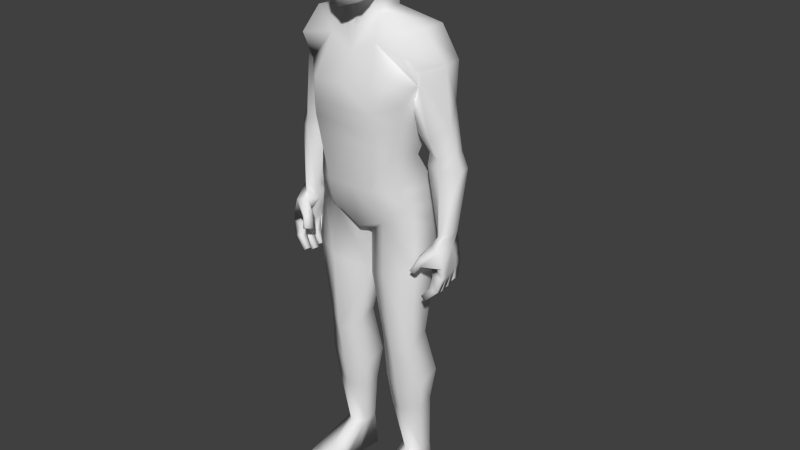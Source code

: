 # Source: BaseMale.blend  (saved by Blender 2.56.1; exported with 4.5.12 LTS)
import bpy
from mathutils import Matrix  # noqa: F401  (used for matrix-valued properties, if any)

bpy.ops.wm.read_factory_settings(use_empty=True)
scene = bpy.context.scene
scene.name = 'Scene'

# ---- collections
col_collection_1 = bpy.data.collections.new('Collection 1'); scene.collection.children.link(col_collection_1)

# ---- materials (node trees are filled in below, after node groups)
mat_material = bpy.data.materials.new('Material')
mat_material.alpha_threshold = 0.0
mat_material.use_transparent_shadow = False
mat_material.roughness = 0.5
mat_material.specular_intensity = 0.0
mat_material.line_color = (0.0, 0.0, 0.0, 1.0)

# ---- material node trees

# ---- world
world_world = bpy.data.worlds.new('World'); scene.world = world_world
world_world.color = (0.05088, 0.05088, 0.05088)
world_world.use_sun_shadow = False
world_world.sun_shadow_jitter_overblur = 0.0
world_world.cycles.sampling_method = 'MANUAL'
world_world.cycles.sample_map_resolution = 256

# ---- meshes
me_memale = bpy.data.meshes.new('meMale')
me_memale.from_pydata([(-0.2457, -0.1354, 0.8754), (-0.264, -0.1469, 0.8398), (-0.26, -0.121, 0.8369), (-0.2936, -0.1409, 0.8698), (-0.2958, -0.1421, 0.8382), (-0.2918, -0.1163, 0.8353), (-0.288, -0.09003, 0.836), (-0.2561, -0.0948, 0.8376), (-0.2294, -0.03986, 0.9116), (-0.2708, -0.03255, 0.9139), (-0.2498, -0.1003, 0.7894), (-0.2735, -0.09815, 0.7803), (-0.2772, -0.124, 0.7837), (-0.2535, -0.1262, 0.7929), (-0.2235, -0.1281, 0.7585), (-0.2377, -0.1311, 0.7468), (-0.235, -0.1104, 0.7438), (-0.2216, -0.1136, 0.7564), (-0.2705, -0.06879, 0.7835), (-0.2492, -0.07072, 0.7918), (-0.2519, -0.09666, 0.7956), (-0.2756, -0.09452, 0.7864), (-0.2397, -0.1008, 0.7516), (-0.2254, -0.09785, 0.7633), (-0.2248, -0.08332, 0.7604), (-0.2367, -0.08014, 0.7487), (-0.2791, -0.1261, 0.7877), (-0.2828, -0.1519, 0.7912), (-0.2554, -0.1282, 0.7969), (-0.2591, -0.1541, 0.8004), (-0.2295, -0.156, 0.766), (-0.2276, -0.1415, 0.7639), (-0.2437, -0.1589, 0.7543), (-0.241, -0.1382, 0.7513), (-0.2784, -0.1434, 0.9188), (-0.2857, -0.08095, 0.9172), (-0.2409, -0.1315, 0.9243), (-0.2353, -0.08977, 0.9142), (-0.2148, -0.1417, 0.8914), (-0.2294, -0.1672, 0.8918), (-0.2337, -0.1647, 0.8674), (-0.2207, -0.142, 0.867), (-0.2152, -0.1595, 0.8377), (-0.221, -0.1781, 0.8464), (-0.2082, -0.1836, 0.8544), (-0.2, -0.1567, 0.8452), (-0.2446, -0.0507, 0.7616), (-0.2327, -0.05387, 0.7733), (-0.2334, -0.0684, 0.7762), (-0.2476, -0.07137, 0.7645), (-0.2795, -0.06552, 0.8013), (-0.2559, -0.06767, 0.8104), (-0.2531, -0.04173, 0.8066), (-0.2744, -0.0398, 0.7983), (-0.2791, -0.03435, 0.8538), (-0.2504, -0.03864, 0.8552), (-0.2534, -0.06794, 0.8454), (-0.2837, -0.06341, 0.8439), (-0.2367, -0.03911, 0.8773), (-0.2727, -0.03262, 0.8807), (-0.2591, -0.1179, 0.8761), (-0.2911, -0.1126, 0.8785), (-0.2511, -0.06606, 0.8752), (-0.2815, -0.06105, 0.8774), (-1.216e-07, -0.1513, 1.595), (3.063e-07, -0.2265, 1.387), (-1.41e-07, -0.2322, 1.602), (-3.063e-07, 0.004571, 1.688), (-0.1977, -0.05541, 1.191), (-0.2029, -0.08907, 1.193), (-0.2525, -0.1094, 1.179), (-0.2854, -0.07548, 1.203), (-0.28, -0.04182, 1.201), (-0.2333, -0.006031, 1.194), (-0.1997, -0.01623, 1.385), (-0.1954, -0.1331, 1.395), (-0.1832, -0.1833, 1.486), (-0.1923, -0.1054, 1.547), (-0.1865, -0.01912, 1.545), (-0.1611, 0.02522, 1.477), (-0.2628, -0.03876, 0.9551), (-0.2829, -0.0587, 0.9567), (-0.2828, -0.09796, 0.9585), (-0.262, -0.1174, 0.9587), (-0.2409, -0.0974, 0.9571), (-0.2412, -0.05797, 0.9554), (-0.06708, 0.04689, 1.477), (-0.06041, -0.0501, 1.581), (-0.05989, -0.1343, 1.578), (-0.07574, -0.1732, 1.504), (1.401e-07, -0.1849, 1.468), (1.488e-07, 0.0357, 1.47), (-0.1425, -0.06617, 1.162), (-0.1309, -0.1681, 1.198), (-0.1018, -0.2119, 1.212), (-0.06096, -0.006037, 1.151), (-0.08111, -0.2025, 1.071), (-0.1514, -0.1543, 1.064), (-0.08111, 0.05689, 1.041), (-0.1528, -0.003958, 1.055), (-0.1659, -0.1372, 1.02), (-0.08681, -0.181, 0.9867), (-0.08681, 0.06924, 0.9602), (-0.1677, -0.003535, 1.006), (-0.08466, -0.007616, 0.1104), (-0.08484, -0.05484, 0.1097), (-0.1194, -0.08862, 0.1079), (-0.1538, -0.05455, 0.1072), (-0.1536, -0.00732, 0.1079), (-0.119, 0.02512, 0.1096), (-0.1086, -0.02076, 0.5657), (-0.1635, -0.05052, 0.5672), (-0.1636, -0.1172, 0.5444), (-0.1087, -0.1475, 0.5186), (-0.04918, -0.1171, 0.5432), (-0.04911, -0.05042, 0.5659), (-0.07081, -0.009271, -0.001969), (-0.08406, -0.09037, -0.003024), (-0.1188, -0.09029, -0.002763), (-0.1752, -0.08964, -0.00233), (-0.1711, -0.008469, -0.001205), (-0.1181, 0.03767, -0.0009456), (-0.1813, -0.2452, -0.004502), (-0.1232, -0.2739, -0.005347), (-0.08313, -0.246, -0.00525), (-0.1786, -0.2458, 0.03291), (-0.1226, -0.2745, 0.03492), (-0.08285, -0.2466, 0.03218), (1.268e-08, -0.1656, 1.53), (9.277e-09, 0.01548, 1.536), (-0.0568, -0.04585, 1.64), (-0.06153, -0.1369, 1.627), (-1.739e-07, -0.02845, 1.623), (-0.09982, -0.2287, 1.381), (-0.09237, 0.04227, 1.357), (-0.002364, 0.02371, 1.352), (-0.06507, -0.03236, 1.687), (-0.05947, -0.211, 1.622), (-0.07977, -0.2165, 1.752), (-0.06641, -0.02829, 1.763), (-4.502e-07, -0.248, 1.751), (-4.641e-07, 0.009757, 1.764), (-0.06148, -0.1996, 1.826), (-0.06148, -0.06093, 1.838), (-6.602e-07, -0.2172, 1.853), (-6.601e-07, -0.05178, 1.858), (-0.1916, -0.05248, 1.149), (-0.2359, -0.00638, 1.148), (-0.297, -0.03487, 1.151), (-0.3037, -0.07436, 1.153), (-0.2535, -0.1118, 1.153), (-0.1981, -0.09198, 1.151), (-0.174, -0.1046, 1.249), (-0.1386, -0.05019, 1.313), (-0.2306, -0.1257, 1.243), (-0.272, -0.08484, 1.274), (-0.2483, -0.03305, 1.338), (-0.1796, 0.01308, 1.352), (-0.0412, -0.09025, 0.3748), (-0.1099, -0.1269, 0.379), (-0.1859, -0.09158, 0.4002), (-0.1858, -0.02128, 0.4213), (-0.1098, 0.02861, 0.4228), (-0.04108, -0.01439, 0.4013), (-0.1868, -0.02907, 0.8199), (-0.1867, -0.1363, 0.8228), (-0.09832, 0.0275, 0.782), (-0.0981, -0.1749, 0.7965), (-0.004, -0.1136, 0.7489), (-0.00401, -0.04234, 0.7572), (0.004014, -0.04234, 0.7572), (0.004004, -0.1136, 0.749), (0.0981, -0.1749, 0.7965), (0.09833, 0.0275, 0.7821), (0.1867, -0.1363, 0.8228), (0.1868, -0.02907, 0.8199), (0.04109, -0.01439, 0.4013), (0.1098, 0.02861, 0.4228), (0.1859, -0.02128, 0.4213), (0.1859, -0.09158, 0.4002), (0.1099, -0.1269, 0.379), (0.0412, -0.09025, 0.3748), (0.1798, 0.01309, 1.352), (0.2484, -0.03304, 1.338), (0.2721, -0.08483, 1.274), (0.2308, -0.1257, 1.243), (0.1388, -0.05019, 1.313), (0.1742, -0.1046, 1.249), (0.06148, -0.06093, 1.838), (0.06148, -0.1996, 1.826), (0.06641, -0.02829, 1.763), (0.07977, -0.2165, 1.752), (0.05947, -0.211, 1.622), (0.06506, -0.03236, 1.687), (0.09237, 0.04227, 1.357), (0.09982, -0.2287, 1.381), (0.06153, -0.1369, 1.627), (0.0568, -0.04585, 1.64), (0.08286, -0.2466, 0.03218), (0.1226, -0.2745, 0.03491), (0.1786, -0.2458, 0.03291), (0.08314, -0.246, -0.005251), (0.1232, -0.2739, -0.005347), (0.1813, -0.2452, -0.004503), (0.1181, 0.03766, -0.0009465), (0.1711, -0.008471, -0.001206), (0.1753, -0.08964, -0.002331), (0.1188, -0.09029, -0.002764), (0.08407, -0.09037, -0.003025), (0.07081, -0.009273, -0.001971), (0.04911, -0.05042, 0.566), (0.04918, -0.1171, 0.5432), (0.1088, -0.1475, 0.5186), (0.1636, -0.1172, 0.5444), (0.1635, -0.05052, 0.5672), (0.1086, -0.02076, 0.5658), (0.119, 0.02512, 0.1096), (0.1536, -0.007321, 0.1079), (0.1538, -0.05455, 0.1072), (0.1194, -0.08863, 0.108), (0.08485, -0.05484, 0.1097), (0.08467, -0.007617, 0.1104), (1.27e-06, -0.1648, 0.9246), (1.311e-06, 0.01969, 0.9098), (0.1677, -0.003535, 1.006), (0.08681, 0.06924, 0.9602), (0.08681, -0.181, 0.9867), (0.1659, -0.1372, 1.02), (9.632e-07, -0.2025, 1.071), (0.1528, -0.003958, 1.055), (0.08111, 0.05689, 1.041), (0.1514, -0.1543, 1.064), (0.08111, -0.2025, 1.071), (0.06096, -0.006037, 1.151), (0.1018, -0.2119, 1.212), (0.1309, -0.1681, 1.198), (0.1425, -0.06617, 1.162), (6.703e-07, -0.1992, 1.213), (0.07574, -0.1732, 1.504), (0.05989, -0.1343, 1.578), (0.06041, -0.0501, 1.581), (0.06708, 0.04689, 1.477), (0.1612, 0.02522, 1.477), (0.1866, -0.01912, 1.545), (0.1924, -0.1054, 1.547), (0.1833, -0.1833, 1.486), (0.1954, -0.1331, 1.395), (0.1997, -0.01623, 1.385), (0.2335, -0.006023, 1.194), (0.2801, -0.04181, 1.202), (0.2856, -0.07548, 1.204), (0.2527, -0.1094, 1.179), (0.203, -0.08907, 1.193), (0.1979, -0.0554, 1.191), (1.035e-06, 0.0433, 1.043), (8.021e-07, -0.01772, 1.154), (-0.1222, -0.1773, -0.003978), (-0.186, -0.1759, -0.003479), (-0.183, -0.1796, 0.0433), (-0.08105, -0.1767, -0.004278), (-0.08194, -0.1804, 0.04253), (-0.1213, -0.1845, 0.06227), (0.1213, -0.1845, 0.06227), (0.08194, -0.1804, 0.04253), (0.08106, -0.1767, -0.004279), (0.183, -0.1796, 0.0433), (0.186, -0.1759, -0.00348), (0.1222, -0.1773, -0.003979), (-0.05442, -0.07993, 0.2728), (-0.1115, -0.1101, 0.2847), (-0.1726, -0.08444, 0.2978), (-0.1725, -0.03259, 0.312), (-0.1117, 0.01696, 0.3285), (-0.05437, -0.02808, 0.287), (0.05437, -0.02808, 0.287), (0.1117, 0.01696, 0.3285), (0.1725, -0.03259, 0.312), (0.1726, -0.08444, 0.2979), (0.1115, -0.1101, 0.2847), (0.05443, -0.07993, 0.2728), (-0.1772, -0.02065, 0.9359), (-0.1731, -0.128, 0.9795), (-0.09163, 0.03105, 0.8898), (-0.09111, -0.1631, 0.964), (0.006573, -0.02066, 0.8869), (0.006483, -0.1148, 0.8909), (0.09111, -0.1631, 0.964), (0.09164, 0.03105, 0.8898), (0.1731, -0.128, 0.9795), (0.1772, -0.02065, 0.9359), (-0.00657, -0.02066, 0.8868), (-0.006479, -0.1148, 0.8909), (-0.1673, -0.02923, 1.269), (-0.1484, -0.1632, 1.276), (-0.1087, -0.2181, 1.267), (-0.07839, 0.01536, 1.249), (0.07839, 0.01536, 1.249), (0.1087, -0.2181, 1.267), (0.1484, -0.1632, 1.276), (0.1673, -0.02923, 1.269), (6.039e-07, 0.0001465, 1.25), (5.824e-07, -0.2098, 1.255), (-0.132, -0.1108, 1.418), (-0.09396, -0.04013, 1.418), (-0.1881, -0.1326, 1.435), (-0.2532, -0.08621, 1.454), (-0.2416, -0.01535, 1.452), (-0.157, 0.01206, 1.445), (0.1571, 0.01206, 1.445), (0.2418, -0.01534, 1.452), (0.2533, -0.08621, 1.454), (0.1882, -0.1326, 1.435), (0.09412, -0.04012, 1.418), (0.1322, -0.1108, 1.418), (-0.07748, -0.1253, 1.68), (0.07748, -0.1253, 1.68), (-0.07065, -0.2151, 1.677), (-2.926e-07, -0.2488, 1.675), (0.07065, -0.2151, 1.677), (-0.08691, -0.1333, 1.756), (0.08691, -0.1333, 1.756), (-0.07053, -0.1329, 1.839), (0.07053, -0.1329, 1.839), (-6.93e-07, -0.1322, 1.871), (0.1983, -0.09197, 1.151), (0.2537, -0.1118, 1.154), (0.3039, -0.07435, 1.154), (0.2972, -0.03486, 1.152), (0.2361, -0.00637, 1.148), (0.1918, -0.05247, 1.149), (0.2414, -0.05796, 0.9556), (0.2411, -0.09739, 0.9573), (0.2622, -0.1174, 0.9589), (0.283, -0.09795, 0.9587), (0.2831, -0.05869, 0.9569), (0.263, -0.03875, 0.9554), (0.2817, -0.06104, 0.8776), (0.2513, -0.06605, 0.8754), (0.2913, -0.1126, 0.8787), (0.2593, -0.1179, 0.8763), (0.2729, -0.03262, 0.8809), (0.2369, -0.0391, 0.8775), (0.2839, -0.0634, 0.8441), (0.2536, -0.06793, 0.8456), (0.2507, -0.03862, 0.8554), (0.2794, -0.03433, 0.854), (0.2747, -0.03977, 0.7985), (0.2534, -0.0417, 0.8068), (0.2562, -0.06764, 0.8106), (0.2798, -0.0655, 0.8015), (0.248, -0.07134, 0.7647), (0.2337, -0.06837, 0.7763), (0.233, -0.05384, 0.7734), (0.2449, -0.05067, 0.7618), (0.2, -0.1567, 0.8453), (0.2082, -0.1836, 0.8545), (0.221, -0.1781, 0.8465), (0.2153, -0.1595, 0.8379), (0.2209, -0.1421, 0.8672), (0.2339, -0.1647, 0.8675), (0.2295, -0.1672, 0.892), (0.2149, -0.1417, 0.8916), (0.2355, -0.08976, 0.9145), (0.2411, -0.1315, 0.9245), (0.2859, -0.08095, 0.9174), (0.2786, -0.1435, 0.919), (0.2414, -0.1382, 0.7514), (0.2441, -0.1589, 0.7545), (0.2279, -0.1414, 0.764), (0.2298, -0.1559, 0.7662), (0.2594, -0.1541, 0.8006), (0.2557, -0.1282, 0.7971), (0.2831, -0.1519, 0.7914), (0.2794, -0.1261, 0.7879), (0.237, -0.08011, 0.7489), (0.2251, -0.08329, 0.7605), (0.2258, -0.09782, 0.7634), (0.24, -0.1008, 0.7517), (0.2759, -0.09449, 0.7866), (0.2522, -0.09664, 0.7958), (0.2495, -0.0707, 0.7919), (0.2708, -0.06876, 0.7837), (0.2219, -0.1136, 0.7565), (0.2353, -0.1104, 0.7439), (0.238, -0.1311, 0.747), (0.2238, -0.1281, 0.7587), (0.2538, -0.1261, 0.7931), (0.2775, -0.124, 0.7839), (0.2738, -0.09812, 0.7804), (0.2501, -0.1003, 0.7896), (0.271, -0.03254, 0.9141), (0.2297, -0.03985, 0.9118), (0.2564, -0.09479, 0.8378), (0.2882, -0.09002, 0.8362), (0.2921, -0.1162, 0.8355), (0.2961, -0.1421, 0.8384), (0.2938, -0.1409, 0.8701), (0.2602, -0.121, 0.8371), (0.2642, -0.1469, 0.84), (0.2459, -0.1355, 0.8756), (-0.1778, -0.0189, 1.333), (-0.1574, -0.1548, 1.336), (-0.1042, -0.2258, 1.315), (-0.08538, 0.03169, 1.303), (0.08538, 0.03169, 1.303), (0.1042, -0.2258, 1.315), (0.1574, -0.1548, 1.336), (0.1778, -0.0189, 1.333), (4.983e-07, 0.01481, 1.301), (4.63e-07, -0.2206, 1.312)], [], [(0, 3, 4, 1), (7, 2, 13, 10), (6, 7, 10, 11), (5, 6, 11, 12), (2, 5, 12, 13), (13, 12, 15, 14), (12, 11, 16, 15), (11, 10, 17, 16), (10, 13, 14, 17), (14, 15, 16, 17), (6, 57, 18, 21), (56, 7, 20, 19), (7, 6, 21, 20), (20, 21, 22, 23), (19, 20, 23, 24), (21, 18, 25, 22), (18, 19, 24, 25), (23, 22, 25, 24), (4, 5, 26, 27), (5, 2, 28, 26), (1, 4, 27, 29), (2, 1, 29, 28), (28, 29, 30, 31), (29, 27, 32, 30), (26, 28, 31, 33), (27, 26, 33, 32), (30, 32, 33, 31), (36, 34, 39, 38), (0, 36, 38, 41), (34, 3, 40, 39), (3, 0, 41, 40), (40, 41, 42, 43), (39, 40, 43, 44), (41, 38, 45, 42), (38, 39, 44, 45), (43, 42, 45, 44), (82, 34, 36, 83), (81, 35, 34, 82), (80, 9, 35, 81), (84, 37, 8, 85), (83, 36, 37, 84), (48, 49, 46, 47), (53, 52, 47, 46), (50, 53, 46, 49), (52, 51, 48, 47), (51, 50, 49, 48), (55, 56, 51, 52), (57, 54, 53, 50), (54, 55, 52, 53), (80, 85, 8, 9), (9, 8, 58, 59), (54, 59, 58, 55), (6, 35, 63, 57), (54, 57, 63, 59), (9, 59, 63, 35), (5, 61, 35, 6), (3, 34, 35, 61), (3, 61, 5, 4), (2, 7, 37, 60), (7, 56, 62, 37), (0, 60, 37, 36), (8, 37, 62, 58), (55, 58, 62, 56), (0, 1, 2, 60), (18, 57, 56, 19), (50, 51, 56, 57), (79, 78, 87, 86), (78, 77, 88, 87), (77, 76, 89, 88), (96, 97, 100, 101), (99, 98, 102, 103), (98, 254, 223, 102), (228, 96, 101, 222), (97, 99, 103, 100), (104, 105, 117, 116), (107, 108, 120, 119), (108, 109, 121, 120), (109, 104, 116, 121), (127, 126, 123, 124), (126, 125, 122, 123), (88, 89, 90, 128), (86, 87, 129, 91), (87, 88, 131, 130), (64, 131, 88, 128), (129, 87, 130, 132), (90, 89, 133, 65), (86, 91, 135, 134), (75, 133, 89, 76), (74, 79, 86, 134), (237, 94, 96, 228), (93, 97, 96, 94), (92, 99, 97, 93), (92, 95, 98, 99), (255, 254, 98, 95), (131, 64, 66, 137), (132, 130, 136, 67), (67, 136, 139, 141), (138, 140, 144, 142), (141, 139, 143, 145), (118, 119, 120, 121), (116, 117, 118, 121), (68, 146, 147, 73), (146, 85, 80, 147), (73, 147, 148, 72), (147, 80, 81, 148), (72, 148, 149, 71), (148, 81, 82, 149), (71, 149, 150, 70), (149, 82, 83, 150), (70, 150, 151, 69), (150, 83, 84, 151), (69, 151, 146, 68), (151, 84, 85, 146), (69, 152, 154, 70), (70, 154, 155, 71), (71, 155, 156, 72), (72, 156, 157, 73), (153, 68, 73, 157), (68, 153, 152, 69), (253, 252, 187, 186), (186, 182, 248, 253), (249, 248, 182, 183), (250, 249, 183, 184), (251, 250, 184, 185), (252, 251, 185, 187), (252, 253, 329, 324), (251, 252, 324, 325), (250, 251, 325, 326), (249, 250, 326, 327), (248, 249, 327, 328), (253, 248, 328, 329), (209, 204, 207, 208), (207, 204, 205, 206), (141, 145, 188, 190), (191, 189, 144, 140), (67, 141, 190, 193), (132, 67, 193, 197), (66, 64, 196, 192), (255, 233, 230, 254), (236, 229, 230, 233), (236, 235, 231, 229), (235, 234, 232, 231), (237, 228, 232, 234), (247, 194, 241, 242), (246, 245, 238, 195), (241, 194, 135, 91), (90, 65, 195, 238), (129, 132, 197, 240), (64, 128, 239, 196), (240, 197, 196, 239), (241, 91, 129, 240), (239, 128, 90, 238), (199, 202, 203, 200), (198, 201, 202, 199), (216, 204, 209, 221), (217, 205, 204, 216), (218, 206, 205, 217), (221, 209, 208, 220), (231, 227, 224, 229), (228, 222, 226, 232), (230, 225, 223, 254), (229, 224, 225, 230), (232, 226, 227, 231), (244, 239, 238, 245), (243, 240, 239, 244), (242, 241, 240, 243), (118, 256, 257, 119), (256, 123, 122, 257), (119, 257, 258, 107), (257, 122, 125, 258), (117, 259, 256, 118), (259, 124, 123, 256), (105, 260, 259, 117), (260, 127, 124, 259), (107, 258, 261, 106), (258, 125, 126, 261), (106, 261, 260, 105), (261, 126, 127, 260), (220, 263, 262, 219), (263, 198, 199, 262), (219, 262, 265, 218), (262, 199, 200, 265), (208, 264, 263, 220), (264, 201, 198, 263), (207, 267, 264, 208), (267, 202, 201, 264), (218, 265, 266, 206), (265, 200, 203, 266), (206, 266, 267, 207), (266, 203, 202, 267), (158, 268, 273, 163), (268, 105, 104, 273), (159, 269, 268, 158), (269, 106, 105, 268), (160, 270, 269, 159), (270, 107, 106, 269), (161, 271, 270, 160), (271, 108, 107, 270), (162, 272, 271, 161), (272, 109, 108, 271), (163, 273, 272, 162), (273, 104, 109, 272), (177, 275, 274, 176), (275, 216, 221, 274), (178, 276, 275, 177), (276, 217, 216, 275), (179, 277, 276, 178), (277, 218, 217, 276), (180, 278, 277, 179), (278, 219, 218, 277), (181, 279, 278, 180), (279, 220, 219, 278), (176, 274, 279, 181), (274, 221, 220, 279), (103, 280, 281, 100), (280, 164, 165, 281), (102, 282, 280, 103), (282, 166, 164, 280), (100, 281, 283, 101), (281, 165, 167, 283), (101, 283, 291, 222), (283, 167, 168, 291), (223, 290, 282, 102), (290, 169, 166, 282), (222, 291, 290, 223), (291, 168, 169, 290), (223, 284, 285, 222), (284, 170, 171, 285), (225, 287, 284, 223), (287, 173, 170, 284), (222, 285, 286, 226), (285, 171, 172, 286), (226, 286, 288, 227), (286, 172, 174, 288), (224, 289, 287, 225), (289, 175, 173, 287), (227, 288, 289, 224), (288, 174, 175, 289), (292, 92, 93, 293), (293, 93, 94, 294), (237, 301, 294, 94), (295, 95, 92, 292), (95, 295, 300, 255), (255, 300, 296, 233), (299, 236, 233, 296), (234, 297, 301, 237), (297, 234, 235, 298), (298, 235, 236, 299), (152, 302, 304, 154), (302, 75, 76, 304), (154, 304, 305, 155), (304, 76, 77, 305), (155, 305, 306, 156), (305, 77, 78, 306), (156, 306, 307, 157), (306, 78, 79, 307), (74, 303, 307, 79), (303, 153, 157, 307), (153, 303, 302, 152), (303, 74, 75, 302), (187, 313, 312, 186), (313, 246, 247, 312), (242, 308, 312, 247), (308, 182, 186, 312), (182, 308, 309, 183), (308, 242, 243, 309), (183, 309, 310, 184), (309, 243, 244, 310), (184, 310, 311, 185), (310, 244, 245, 311), (185, 311, 313, 187), (311, 245, 246, 313), (66, 317, 316, 137), (317, 140, 138, 316), (192, 318, 317, 66), (318, 191, 140, 317), (192, 196, 315, 318), (193, 315, 196, 197), (131, 137, 316, 314), (130, 131, 314, 136), (191, 318, 315, 320), (190, 320, 315, 193), (138, 319, 314, 316), (136, 314, 319, 139), (189, 191, 320, 322), (188, 322, 320, 190), (139, 319, 321, 143), (138, 142, 321, 319), (144, 189, 322, 323), (142, 144, 323, 321), (143, 321, 323, 145), (145, 323, 322, 188), (324, 329, 330, 331), (325, 324, 331, 332), (326, 325, 332, 333), (327, 326, 333, 334), (328, 327, 334, 335), (329, 328, 335, 330), (349, 342, 343, 348), (381, 380, 343, 342), (399, 339, 397, 398), (344, 343, 337, 341), (391, 341, 337, 362), (399, 363, 362, 339), (392, 362, 337, 343), (397, 339, 362, 392), (396, 395, 394, 338), (396, 338, 364, 365), (394, 393, 364, 338), (390, 364, 336, 340), (345, 340, 336, 342), (393, 342, 336, 364), (345, 344, 341, 340), (390, 340, 341, 391), (335, 390, 391, 330), (345, 346, 347, 344), (342, 349, 346, 345), (344, 347, 348, 343), (348, 351, 350, 349), (347, 352, 351, 348), (349, 350, 353, 346), (346, 353, 352, 347), (351, 352, 353, 350), (332, 331, 362, 363), (331, 330, 391, 362), (335, 334, 364, 390), (334, 333, 365, 364), (333, 332, 363, 365), (356, 355, 354, 357), (361, 354, 355, 360), (358, 357, 354, 361), (360, 355, 356, 359), (359, 356, 357, 358), (396, 359, 358, 399), (365, 360, 359, 396), (399, 358, 361, 363), (363, 361, 360, 365), (369, 368, 366, 367), (372, 367, 366, 373), (373, 366, 368, 371), (370, 369, 367, 372), (371, 368, 369, 370), (397, 371, 370, 398), (398, 370, 372, 395), (394, 373, 371, 397), (395, 372, 373, 394), (376, 375, 374, 377), (381, 374, 375, 380), (378, 377, 374, 381), (380, 375, 376, 379), (379, 376, 377, 378), (392, 379, 378, 393), (343, 380, 379, 392), (393, 378, 381, 342), (385, 382, 383, 384), (389, 382, 385, 386), (388, 383, 382, 389), (387, 384, 383, 388), (386, 385, 384, 387), (397, 386, 387, 394), (394, 387, 388, 393), (393, 388, 389, 392), (392, 389, 386, 397), (399, 398, 395, 396), (74, 400, 401, 75), (400, 292, 293, 401), (75, 401, 402, 133), (401, 293, 294, 402), (301, 409, 402, 294), (409, 65, 133, 402), (134, 403, 400, 74), (403, 295, 292, 400), (295, 403, 408, 300), (403, 134, 135, 408), (300, 408, 404, 296), (408, 135, 194, 404), (247, 407, 404, 194), (407, 299, 296, 404), (297, 405, 409, 301), (405, 195, 65, 409), (195, 405, 406, 246), (405, 297, 298, 406), (246, 406, 407, 247), (406, 298, 299, 407), (179, 213, 212, 180), (178, 214, 213, 179), (180, 212, 211, 181), (176, 181, 211, 210), (176, 210, 215, 177), (177, 215, 214, 178), (172, 212, 213, 174), (171, 211, 212, 172), (170, 210, 211, 171), (174, 213, 214, 175), (173, 175, 214, 215), (170, 173, 215, 210), (113, 114, 168, 167), (112, 113, 167, 165), (111, 112, 165, 164), (113, 159, 158, 114), (114, 158, 163, 115), (112, 160, 159, 113), (111, 161, 160, 112), (114, 115, 169, 168), (110, 166, 169, 115), (110, 111, 164, 166), (110, 115, 163, 162), (110, 162, 161, 111)])
me_memale.polygons.foreach_set('use_smooth', [True] * 408)
_uv = me_memale.uv_layers.new(name='UVTex')
_uv.uv.foreach_set('vector', [0.9385, 0.2291, 0.9336, 0.25, 0.9175, 0.2504, 0.9173, 0.2333, 0.9215, 0.3498, 0.9211, 0.3635, 0.8952, 0.3658, 0.8937, 0.3523, 0.7702, 0.4042, 0.7522, 0.4045, 0.7532, 0.3747, 0.7676, 0.3744, 0.917, 0.264, 0.9183, 0.2778, 0.8901, 0.2772, 0.8907, 0.2634, 0.7886, 0.3984, 0.8066, 0.3983, 0.8047, 0.4262, 0.7903, 0.4263, 0.7903, 0.4263, 0.8047, 0.4262, 0.798, 0.454, 0.7877, 0.4526, 0.8907, 0.2634, 0.8901, 0.2772, 0.8633, 0.2752, 0.8638, 0.2642, 0.7676, 0.3744, 0.7532, 0.3747, 0.75, 0.3486, 0.7602, 0.3469, 0.8937, 0.3523, 0.8952, 0.3658, 0.8706, 0.365, 0.8697, 0.3574, 0.8706, 0.365, 0.8613, 0.3676, 0.8601, 0.3568, 0.8697, 0.3574, 0.9183, 0.2778, 0.9235, 0.2919, 0.8927, 0.2929, 0.8933, 0.2788, 0.9254, 0.3357, 0.9215, 0.3498, 0.897, 0.3508, 0.8954, 0.3372, 0.7522, 0.4045, 0.7702, 0.4042, 0.7686, 0.4301, 0.7543, 0.4304, 0.7543, 0.4304, 0.7686, 0.4301, 0.7622, 0.456, 0.752, 0.4547, 0.8954, 0.3372, 0.897, 0.3508, 0.874, 0.3501, 0.8731, 0.3425, 0.8933, 0.2788, 0.8927, 0.2929, 0.8673, 0.2914, 0.8676, 0.2801, 0.839, 0.3365, 0.826, 0.3366, 0.8232, 0.3125, 0.8324, 0.3109, 0.874, 0.3501, 0.8644, 0.3519, 0.8644, 0.3409, 0.8731, 0.3425, 0.9175, 0.2504, 0.917, 0.264, 0.8931, 0.262, 0.8944, 0.2487, 0.8066, 0.3983, 0.7886, 0.3984, 0.7901, 0.3728, 0.8045, 0.3727, 0.9173, 0.2333, 0.9175, 0.2504, 0.8944, 0.2487, 0.8932, 0.2357, 0.9211, 0.3635, 0.923, 0.377, 0.8994, 0.3811, 0.8975, 0.3676, 0.8975, 0.3676, 0.8994, 0.3811, 0.8747, 0.381, 0.8736, 0.3734, 0.8932, 0.2357, 0.8944, 0.2487, 0.8686, 0.2465, 0.8685, 0.2368, 0.8045, 0.3727, 0.7901, 0.3728, 0.7872, 0.3467, 0.7974, 0.3451, 0.8944, 0.2487, 0.8931, 0.262, 0.867, 0.2572, 0.8686, 0.2465, 0.8747, 0.381, 0.8654, 0.3838, 0.864, 0.373, 0.8736, 0.3734, 0.9865, 0.235, 0.9656, 0.251, 0.9542, 0.2293, 0.9687, 0.2202, 0.9439, 0.3805, 0.9683, 0.3703, 0.9622, 0.392, 0.9489, 0.399, 0.9656, 0.251, 0.9336, 0.25, 0.9394, 0.2263, 0.9542, 0.2293, 0.9225, 0.3833, 0.9439, 0.3805, 0.9489, 0.399, 0.9344, 0.4042, 0.9344, 0.4042, 0.9489, 0.399, 0.951, 0.4176, 0.9406, 0.4191, 0.9542, 0.2293, 0.9394, 0.2263, 0.9341, 0.21, 0.9421, 0.2069, 0.9489, 0.399, 0.9622, 0.392, 0.9594, 0.4163, 0.951, 0.4176, 0.9687, 0.2202, 0.9542, 0.2293, 0.9421, 0.2069, 0.9556, 0.1988, 0.9406, 0.4191, 0.951, 0.4176, 0.9539, 0.4256, 0.9393, 0.4269, 0.9828, 0.2732, 0.9656, 0.251, 0.9865, 0.235, 0.9901, 0.2601, 0.9806, 0.2943, 0.9602, 0.2809, 0.9656, 0.251, 0.9828, 0.2732, 0.9783, 0.3094, 0.9575, 0.3056, 0.9602, 0.2809, 0.9806, 0.2943, 0.9835, 0.3452, 0.9614, 0.3444, 0.9574, 0.3232, 0.9793, 0.3249, 0.9901, 0.3589, 0.9683, 0.3703, 0.9614, 0.3444, 0.9835, 0.3452, 0.8838, 0.3295, 0.8742, 0.3298, 0.8759, 0.3192, 0.8841, 0.322, 0.9062, 0.3088, 0.9063, 0.3202, 0.8841, 0.322, 0.883, 0.3134, 0.9044, 0.2958, 0.9062, 0.3088, 0.883, 0.3134, 0.8806, 0.3026, 0.9063, 0.3202, 0.9061, 0.3336, 0.8838, 0.3295, 0.8841, 0.322, 0.8265, 0.3891, 0.8409, 0.3889, 0.8344, 0.4147, 0.8241, 0.4134, 0.9318, 0.3208, 0.9254, 0.3357, 0.9061, 0.3336, 0.9063, 0.3202, 0.9235, 0.2919, 0.9307, 0.3061, 0.9062, 0.3088, 0.9044, 0.2958, 0.9307, 0.3061, 0.9318, 0.3208, 0.9063, 0.3202, 0.9062, 0.3088, 0.9783, 0.3094, 0.9793, 0.3249, 0.9574, 0.3232, 0.9575, 0.3056, 0.9575, 0.3056, 0.9574, 0.3232, 0.9438, 0.3219, 0.9425, 0.3061, 0.9307, 0.3061, 0.9425, 0.3061, 0.9438, 0.3219, 0.9318, 0.3208, 0.9183, 0.2778, 0.9602, 0.2809, 0.9399, 0.292, 0.9235, 0.2919, 0.9307, 0.3061, 0.9235, 0.2919, 0.9399, 0.292, 0.9425, 0.3061, 0.9575, 0.3056, 0.9425, 0.3061, 0.9399, 0.292, 0.9602, 0.2809, 0.917, 0.264, 0.9392, 0.2646, 0.9602, 0.2809, 0.9183, 0.2778, 0.9336, 0.25, 0.9656, 0.251, 0.9602, 0.2809, 0.9392, 0.2646, 0.9336, 0.25, 0.9392, 0.2646, 0.917, 0.264, 0.9175, 0.2504, 0.9211, 0.3635, 0.9215, 0.3498, 0.9614, 0.3444, 0.942, 0.3611, 0.9215, 0.3498, 0.9254, 0.3357, 0.9407, 0.3347, 0.9614, 0.3444, 0.9439, 0.3805, 0.942, 0.3611, 0.9614, 0.3444, 0.9683, 0.3703, 0.9574, 0.3232, 0.9614, 0.3444, 0.9407, 0.3347, 0.9438, 0.3219, 0.9318, 0.3208, 0.9438, 0.3219, 0.9407, 0.3347, 0.9254, 0.3357, 0.9439, 0.3805, 0.923, 0.377, 0.9211, 0.3635, 0.942, 0.3611, 0.839, 0.3365, 0.8419, 0.3683, 0.8248, 0.3685, 0.826, 0.3366, 0.8409, 0.3889, 0.8265, 0.3891, 0.8248, 0.3685, 0.8419, 0.3683, 0.1729, 0.7685, 0.145, 0.8127, 0.1008, 0.8163, 0.1221, 0.7502, 0.339, 0.8797, 0.3364, 0.8362, 0.3801, 0.8305, 0.378, 0.869, 0.3364, 0.8362, 0.315, 0.7823, 0.3674, 0.7906, 0.3801, 0.8305, 0.3484, 0.5197, 0.2896, 0.5118, 0.2756, 0.4815, 0.3402, 0.457, 0.1948, 0.5094, 0.1467, 0.5096, 0.1384, 0.4744, 0.1941, 0.4816, 0.1467, 0.5096, 0.1098, 0.5216, 0.09046, 0.4609, 0.1384, 0.4744, 0.4059, 0.5175, 0.3484, 0.5197, 0.3402, 0.457, 0.4061, 0.3923, 0.2896, 0.5118, 0.1948, 0.5094, 0.1941, 0.4816, 0.2756, 0.4815, 0.4723, 0.03647, 0.4807, 0.0586, 0.4357, 0.09582, 0.4207, 0.0575, 0.5181, 0.06003, 0.5258, 0.03711, 0.5797, 0.05681, 0.5668, 0.09636, 0.5258, 0.03711, 0.5309, 0.01335, 0.5872, 0.02165, 0.5797, 0.05681, 0.4657, 0.01365, 0.4723, 0.03647, 0.4207, 0.0575, 0.4113, 0.02549, 0.4781, 0.1656, 0.4979, 0.171, 0.4969, 0.1886, 0.474, 0.1832, 0.4979, 0.171, 0.5244, 0.1667, 0.5278, 0.1845, 0.4969, 0.1886, 0.3801, 0.8305, 0.3674, 0.7906, 0.4055, 0.7697, 0.4055, 0.8015, 0.1221, 0.7502, 0.1008, 0.8163, 0.0809, 0.7708, 0.09149, 0.738, 0.9231, 0.5113, 0.9244, 0.5595, 0.8966, 0.5609, 0.8882, 0.5077, 0.9481, 0.6351, 0.9368, 0.5863, 0.9646, 0.5918, 0.9959, 0.6351, 0.9552, 0.4642, 0.9231, 0.5113, 0.8882, 0.5077, 0.9001, 0.4735, 0.4055, 0.7697, 0.3674, 0.7906, 0.3501, 0.7196, 0.4056, 0.7211, 0.1221, 0.7502, 0.09149, 0.738, 0.1088, 0.6826, 0.1511, 0.6979, 0.2725, 0.7423, 0.3501, 0.7196, 0.3674, 0.7906, 0.315, 0.7823, 0.2067, 0.7277, 0.1729, 0.7685, 0.1221, 0.7502, 0.1511, 0.6979, 0.4058, 0.6143, 0.3387, 0.6181, 0.3484, 0.5197, 0.4059, 0.5175, 0.3023, 0.6075, 0.2896, 0.5118, 0.3484, 0.5197, 0.3387, 0.6181, 0.2272, 0.5826, 0.1948, 0.5094, 0.2896, 0.5118, 0.3023, 0.6075, 0.2272, 0.5826, 0.157, 0.5804, 0.1467, 0.5096, 0.1948, 0.5094, 0.121, 0.5846, 0.1098, 0.5216, 0.1467, 0.5096, 0.157, 0.5804, 0.9368, 0.5863, 0.9481, 0.6351, 0.8973, 0.6351, 0.8958, 0.6024, 0.9001, 0.4735, 0.8882, 0.5077, 0.8603, 0.5049, 0.8604, 0.4634, 0.8604, 0.4634, 0.8603, 0.5049, 0.8208, 0.5048, 0.8164, 0.4636, 0.8316, 0.5986, 0.8336, 0.635, 0.7895, 0.635, 0.7917, 0.6006, 0.8164, 0.4636, 0.8208, 0.5048, 0.7794, 0.521, 0.7588, 0.4877, 0.9228, 0.866, 0.9216, 0.8348, 0.9666, 0.8348, 0.9936, 0.8627, 0.969, 0.8902, 0.9238, 0.8852, 0.9228, 0.866, 0.9936, 0.8627, 0.1856, 0.9781, 0.1638, 0.9828, 0.1578, 0.9538, 0.1793, 0.9481, 0.1638, 0.9828, 0.0704, 0.9806, 0.06841, 0.9671, 0.1578, 0.9538, 0.1793, 0.9481, 0.1578, 0.9538, 0.1468, 0.9267, 0.1697, 0.9181, 0.1578, 0.9538, 0.06841, 0.9671, 0.06433, 0.954, 0.1468, 0.9267, 0.1697, 0.9181, 0.1468, 0.9267, 0.1413, 0.9104, 0.1636, 0.9001, 0.1468, 0.9267, 0.06433, 0.954, 0.05727, 0.9365, 0.1413, 0.9104, 0.1636, 0.9001, 0.1413, 0.9104, 0.132, 0.8835, 0.1434, 0.8783, 0.1413, 0.9104, 0.05727, 0.9365, 0.05152, 0.9245, 0.132, 0.8835, 0.1434, 0.8783, 0.132, 0.8835, 0.1195, 0.8593, 0.139, 0.8482, 0.132, 0.8835, 0.05152, 0.9245, 0.04537, 0.9124, 0.1195, 0.8593, 0.139, 0.8482, 0.1195, 0.8593, 0.1092, 0.8442, 0.1288, 0.8348, 0.1195, 0.8593, 0.04537, 0.9124, 0.03451, 0.8978, 0.1092, 0.8442, 0.139, 0.8482, 0.1679, 0.8306, 0.1741, 0.8586, 0.1434, 0.8783, 0.1434, 0.8783, 0.1741, 0.8586, 0.1968, 0.8831, 0.1636, 0.9001, 0.1636, 0.9001, 0.1968, 0.8831, 0.2417, 0.8983, 0.1697, 0.9181, 0.1697, 0.9181, 0.2417, 0.8983, 0.2653, 0.9349, 0.1793, 0.9481, 0.2548, 0.9754, 0.1856, 0.9781, 0.1793, 0.9481, 0.2653, 0.9349, 0.1288, 0.8348, 0.1751, 0.7879, 0.1679, 0.8306, 0.139, 0.8482, 0.682, 0.8357, 0.6718, 0.8491, 0.6429, 0.8314, 0.6359, 0.7887, 0.5555, 0.9759, 0.5451, 0.9354, 0.6311, 0.9489, 0.6247, 0.9789, 0.6408, 0.9189, 0.6311, 0.9489, 0.5451, 0.9354, 0.5689, 0.8988, 0.6469, 0.9009, 0.6408, 0.9189, 0.5689, 0.8988, 0.6138, 0.8838, 0.6673, 0.8792, 0.6469, 0.9009, 0.6138, 0.8838, 0.6366, 0.8594, 0.6718, 0.8491, 0.6673, 0.8792, 0.6366, 0.8594, 0.6429, 0.8314, 0.6718, 0.8491, 0.682, 0.8357, 0.7016, 0.8452, 0.6912, 0.8603, 0.6673, 0.8792, 0.6718, 0.8491, 0.6912, 0.8603, 0.6786, 0.8844, 0.6469, 0.9009, 0.6673, 0.8792, 0.6786, 0.8844, 0.6692, 0.9113, 0.6408, 0.9189, 0.6469, 0.9009, 0.6692, 0.9113, 0.6637, 0.9275, 0.6311, 0.9489, 0.6408, 0.9189, 0.6637, 0.9275, 0.6526, 0.9547, 0.6247, 0.9789, 0.6311, 0.9489, 0.6526, 0.9547, 0.6464, 0.9837, 0.9645, 0.9294, 0.9881, 0.9578, 0.9175, 0.9519, 0.9192, 0.9327, 0.9175, 0.9519, 0.9881, 0.9578, 0.9601, 0.9847, 0.9151, 0.983, 0.8161, 0.8064, 0.7586, 0.7822, 0.7792, 0.7489, 0.8206, 0.7652, 0.8315, 0.6715, 0.7917, 0.6693, 0.7895, 0.635, 0.8336, 0.635, 0.8601, 0.8066, 0.8161, 0.8064, 0.8206, 0.7652, 0.8601, 0.7652, 0.8999, 0.7966, 0.8601, 0.8066, 0.8601, 0.7652, 0.888, 0.7624, 0.8973, 0.6351, 0.9481, 0.6351, 0.9367, 0.6839, 0.8957, 0.6677, 0.6907, 0.5855, 0.6548, 0.5812, 0.6652, 0.5104, 0.7021, 0.5225, 0.5844, 0.5832, 0.6171, 0.5101, 0.6652, 0.5104, 0.6548, 0.5812, 0.5844, 0.5832, 0.5092, 0.6078, 0.5223, 0.5122, 0.6171, 0.5101, 0.5092, 0.6078, 0.4729, 0.6183, 0.4635, 0.5199, 0.5223, 0.5122, 0.4058, 0.6143, 0.4059, 0.5175, 0.4635, 0.5199, 0.4729, 0.6183, 0.6045, 0.7284, 0.6602, 0.6988, 0.689, 0.7512, 0.6381, 0.7693, 0.5387, 0.7427, 0.496, 0.7826, 0.4435, 0.7907, 0.4612, 0.7198, 0.689, 0.7512, 0.6602, 0.6988, 0.7048, 0.6831, 0.7196, 0.7392, 0.4055, 0.7697, 0.4056, 0.7211, 0.4612, 0.7198, 0.4435, 0.7907, 0.9549, 0.8061, 0.8999, 0.7966, 0.888, 0.7624, 0.9229, 0.7589, 0.9481, 0.6351, 0.9959, 0.6351, 0.9646, 0.6784, 0.9367, 0.6839, 0.9229, 0.7589, 0.888, 0.7624, 0.8965, 0.7092, 0.9243, 0.7107, 0.689, 0.7512, 0.7196, 0.7392, 0.7301, 0.7721, 0.71, 0.8174, 0.4308, 0.8306, 0.4055, 0.8015, 0.4055, 0.7697, 0.4435, 0.7907, 0.355, 0.02329, 0.3544, 0.005175, 0.386, 0.01025, 0.3821, 0.02836, 0.3345, 0.02831, 0.3307, 0.01014, 0.3544, 0.005175, 0.355, 0.02329, 0.3176, 0.184, 0.2621, 0.1704, 0.2726, 0.1378, 0.3251, 0.1608, 0.38, 0.1615, 0.4359, 0.1428, 0.4427, 0.1791, 0.3846, 0.1861, 0.3728, 0.1378, 0.4237, 0.1018, 0.4359, 0.1428, 0.38, 0.1615, 0.3251, 0.1608, 0.2726, 0.1378, 0.289, 0.09881, 0.3342, 0.1382, 0.5223, 0.5122, 0.5364, 0.4819, 0.6179, 0.4822, 0.6171, 0.5101, 0.4059, 0.5175, 0.4061, 0.3923, 0.4719, 0.4572, 0.4635, 0.5199, 0.6652, 0.5104, 0.6737, 0.4752, 0.7217, 0.4618, 0.7021, 0.5225, 0.6171, 0.5101, 0.6179, 0.4822, 0.6737, 0.4752, 0.6652, 0.5104, 0.4635, 0.5199, 0.4719, 0.4572, 0.5364, 0.4819, 0.5223, 0.5122, 0.4744, 0.8364, 0.4308, 0.8306, 0.4435, 0.7907, 0.496, 0.7826, 0.4717, 0.8799, 0.4327, 0.8691, 0.4308, 0.8306, 0.4744, 0.8364, 0.6381, 0.7693, 0.689, 0.7512, 0.71, 0.8174, 0.6658, 0.8136, 0.9228, 0.866, 0.8746, 0.8666, 0.8736, 0.8313, 0.9216, 0.8348, 0.8746, 0.8666, 0.8212, 0.8688, 0.8354, 0.8359, 0.8736, 0.8313, 0.5668, 0.09636, 0.5536, 0.1388, 0.5303, 0.133, 0.5181, 0.06003, 0.5536, 0.1388, 0.5426, 0.1726, 0.5244, 0.1667, 0.5303, 0.133, 0.9238, 0.8852, 0.8761, 0.8894, 0.8746, 0.8666, 0.9228, 0.866, 0.8761, 0.8894, 0.8378, 0.8902, 0.8212, 0.8688, 0.8746, 0.8666, 0.4807, 0.0586, 0.4738, 0.1313, 0.4502, 0.137, 0.4357, 0.09582, 0.4738, 0.1313, 0.4781, 0.1656, 0.4599, 0.1708, 0.4502, 0.137, 0.5181, 0.06003, 0.5303, 0.133, 0.4969, 0.1296, 0.4984, 0.0751, 0.5303, 0.133, 0.5244, 0.1667, 0.4979, 0.171, 0.4969, 0.1296, 0.4984, 0.0751, 0.4969, 0.1296, 0.4738, 0.1313, 0.4807, 0.0586, 0.4969, 0.1296, 0.4979, 0.171, 0.4781, 0.1656, 0.4738, 0.1313, 0.3342, 0.1382, 0.3292, 0.06341, 0.3528, 0.06572, 0.3529, 0.1218, 0.3292, 0.06341, 0.3345, 0.02831, 0.355, 0.02329, 0.3528, 0.06572, 0.3529, 0.1218, 0.3528, 0.06572, 0.3872, 0.06319, 0.3728, 0.1378, 0.3528, 0.06572, 0.355, 0.02329, 0.3821, 0.02836, 0.3872, 0.06319, 0.289, 0.09881, 0.305, 0.05688, 0.3292, 0.06341, 0.3342, 0.1382, 0.305, 0.05688, 0.3159, 0.02243, 0.3345, 0.02831, 0.3292, 0.06341, 0.9175, 0.9519, 0.8694, 0.9495, 0.8717, 0.9268, 0.9192, 0.9327, 0.8694, 0.9495, 0.816, 0.9453, 0.8334, 0.9246, 0.8717, 0.9268, 0.3728, 0.1378, 0.3872, 0.06319, 0.4113, 0.05783, 0.4237, 0.1018, 0.3872, 0.06319, 0.3821, 0.02836, 0.4009, 0.02287, 0.4113, 0.05783, 0.9151, 0.983, 0.867, 0.9847, 0.8694, 0.9495, 0.9175, 0.9519, 0.867, 0.9847, 0.829, 0.9787, 0.816, 0.9453, 0.8694, 0.9495, 0.1914, 0.1245, 0.1631, 0.08506, 0.1863, 0.07316, 0.2273, 0.1117, 0.1631, 0.08506, 0.1161, 0.0193, 0.1331, 0.003324, 0.1863, 0.07316, 0.1618, 0.1455, 0.1396, 0.1062, 0.1631, 0.08506, 0.1914, 0.1245, 0.1396, 0.1062, 0.09539, 0.03133, 0.1161, 0.0193, 0.1631, 0.08506, 0.1312, 0.1694, 0.1137, 0.1256, 0.1396, 0.1062, 0.1618, 0.1455, 0.1137, 0.1256, 0.07337, 0.03972, 0.09539, 0.03133, 0.1396, 0.1062, 0.1059, 0.1877, 0.09197, 0.1399, 0.1137, 0.1256, 0.1312, 0.1694, 0.09197, 0.1399, 0.05119, 0.04657, 0.07337, 0.03972, 0.1137, 0.1256, 0.07102, 0.2005, 0.05721, 0.1586, 0.09197, 0.1399, 0.1059, 0.1877, 0.05721, 0.1586, 0.02941, 0.05406, 0.05119, 0.04657, 0.09197, 0.1399, 0.03215, 0.2059, 0.01624, 0.15, 0.05721, 0.1586, 0.07102, 0.2005, 0.01624, 0.15, 0.007521, 0.06223, 0.02941, 0.05406, 0.05721, 0.1586, 0.742, 0.2011, 0.7559, 0.1592, 0.797, 0.1507, 0.7809, 0.2067, 0.7559, 0.1592, 0.7841, 0.05453, 0.8061, 0.06279, 0.797, 0.1507, 0.707, 0.1883, 0.7212, 0.1403, 0.7559, 0.1592, 0.742, 0.2011, 0.7212, 0.1403, 0.7623, 0.04696, 0.7841, 0.05453, 0.7559, 0.1592, 0.6818, 0.1698, 0.6994, 0.126, 0.7212, 0.1403, 0.707, 0.1883, 0.6994, 0.126, 0.7401, 0.04002, 0.7623, 0.04696, 0.7212, 0.1403, 0.6512, 0.1458, 0.6735, 0.1064, 0.6994, 0.126, 0.6818, 0.1698, 0.6735, 0.1064, 0.7181, 0.03154, 0.7401, 0.04002, 0.6994, 0.126, 0.6215, 0.1247, 0.65, 0.08521, 0.6735, 0.1064, 0.6512, 0.1458, 0.65, 0.08521, 0.6974, 0.0194, 0.7181, 0.03154, 0.6735, 0.1064, 0.5856, 0.1118, 0.6268, 0.07322, 0.65, 0.08521, 0.6215, 0.1247, 0.6268, 0.07322, 0.6804, 0.003324, 0.6974, 0.0194, 0.65, 0.08521, 0.1941, 0.4816, 0.1956, 0.4459, 0.2672, 0.4579, 0.2756, 0.4815, 0.1956, 0.4459, 0.1817, 0.3862, 0.2338, 0.3679, 0.2672, 0.4579, 0.1384, 0.4744, 0.1357, 0.438, 0.1956, 0.4459, 0.1941, 0.4816, 0.1357, 0.438, 0.1279, 0.3836, 0.1817, 0.3862, 0.1956, 0.4459, 0.2756, 0.4815, 0.2672, 0.4579, 0.3307, 0.4342, 0.3402, 0.457, 0.2672, 0.4579, 0.2338, 0.3679, 0.2732, 0.3315, 0.3307, 0.4342, 0.3402, 0.457, 0.3307, 0.4342, 0.3758, 0.3411, 0.4061, 0.3923, 0.3307, 0.4342, 0.2732, 0.3315, 0.3036, 0.2748, 0.3758, 0.3411, 0.09046, 0.4609, 0.08566, 0.4399, 0.1357, 0.438, 0.1384, 0.4744, 0.08566, 0.4399, 0.07167, 0.3798, 0.1279, 0.3836, 0.1357, 0.438, 0.4061, 0.3923, 0.3758, 0.3411, 0.3866, 0.2734, 0.4062, 0.2551, 0.3758, 0.3411, 0.3036, 0.2748, 0.3299, 0.2514, 0.3866, 0.2734, 0.4062, 0.2551, 0.4259, 0.2735, 0.4365, 0.3412, 0.4061, 0.3923, 0.4259, 0.2735, 0.4826, 0.2515, 0.5089, 0.275, 0.4365, 0.3412, 0.6737, 0.4752, 0.6765, 0.4388, 0.7266, 0.4408, 0.7217, 0.4618, 0.6765, 0.4388, 0.6845, 0.3844, 0.7408, 0.3807, 0.7266, 0.4408, 0.4061, 0.3923, 0.4365, 0.3412, 0.4814, 0.4344, 0.4719, 0.4572, 0.4365, 0.3412, 0.5089, 0.275, 0.5391, 0.3318, 0.4814, 0.4344, 0.4719, 0.4572, 0.4814, 0.4344, 0.5448, 0.4583, 0.5364, 0.4819, 0.4814, 0.4344, 0.5391, 0.3318, 0.5785, 0.3684, 0.5448, 0.4583, 0.6179, 0.4822, 0.6165, 0.4464, 0.6765, 0.4388, 0.6737, 0.4752, 0.6165, 0.4464, 0.6306, 0.3867, 0.6845, 0.3844, 0.6765, 0.4388, 0.5364, 0.4819, 0.5448, 0.4583, 0.6165, 0.4464, 0.6179, 0.4822, 0.5448, 0.4583, 0.5785, 0.3684, 0.6306, 0.3867, 0.6165, 0.4464, 0.2133, 0.66, 0.2272, 0.5826, 0.3023, 0.6075, 0.2967, 0.6613, 0.2967, 0.6613, 0.3023, 0.6075, 0.3387, 0.6181, 0.3387, 0.6535, 0.4058, 0.6143, 0.4057, 0.6418, 0.3387, 0.6535, 0.3387, 0.6181, 0.1595, 0.6406, 0.157, 0.5804, 0.2272, 0.5826, 0.2133, 0.66, 0.157, 0.5804, 0.1595, 0.6406, 0.119, 0.6326, 0.121, 0.5846, 0.6907, 0.5855, 0.6926, 0.6336, 0.652, 0.6415, 0.6548, 0.5812, 0.5981, 0.6607, 0.5844, 0.5832, 0.6548, 0.5812, 0.652, 0.6415, 0.4729, 0.6183, 0.4727, 0.6538, 0.4057, 0.6418, 0.4058, 0.6143, 0.4727, 0.6538, 0.4729, 0.6183, 0.5092, 0.6078, 0.5147, 0.6617, 0.5147, 0.6617, 0.5092, 0.6078, 0.5844, 0.5832, 0.5981, 0.6607, 0.1679, 0.8306, 0.2453, 0.7686, 0.2728, 0.8003, 0.1741, 0.8586, 0.2453, 0.7686, 0.2725, 0.7423, 0.315, 0.7823, 0.2728, 0.8003, 0.1741, 0.8586, 0.2728, 0.8003, 0.292, 0.848, 0.1968, 0.8831, 0.2728, 0.8003, 0.315, 0.7823, 0.3364, 0.8362, 0.292, 0.848, 0.1968, 0.8831, 0.292, 0.848, 0.301, 0.8861, 0.2417, 0.8983, 0.292, 0.848, 0.3364, 0.8362, 0.339, 0.8797, 0.301, 0.8861, 0.2417, 0.8983, 0.301, 0.8861, 0.3144, 0.9302, 0.2653, 0.9349, 0.301, 0.8861, 0.339, 0.8797, 0.3312, 0.9292, 0.3144, 0.9302, 0.3216, 0.9806, 0.3097, 0.9737, 0.3144, 0.9302, 0.3312, 0.9292, 0.3097, 0.9737, 0.2548, 0.9754, 0.2653, 0.9349, 0.3144, 0.9302, 0.1751, 0.7879, 0.2047, 0.7415, 0.2453, 0.7686, 0.1679, 0.8306, 0.2047, 0.7415, 0.2067, 0.7277, 0.2725, 0.7423, 0.2453, 0.7686, 0.6429, 0.8314, 0.5657, 0.7691, 0.6065, 0.7422, 0.6359, 0.7887, 0.5657, 0.7691, 0.5387, 0.7427, 0.6045, 0.7284, 0.6065, 0.7422, 0.4793, 0.9294, 0.4961, 0.9305, 0.5006, 0.974, 0.4887, 0.9808, 0.4961, 0.9305, 0.5451, 0.9354, 0.5555, 0.9759, 0.5006, 0.974, 0.5451, 0.9354, 0.4961, 0.9305, 0.5096, 0.8865, 0.5689, 0.8988, 0.4961, 0.9305, 0.4793, 0.9294, 0.4717, 0.8799, 0.5096, 0.8865, 0.5689, 0.8988, 0.5096, 0.8865, 0.5188, 0.8484, 0.6138, 0.8838, 0.5096, 0.8865, 0.4717, 0.8799, 0.4744, 0.8364, 0.5188, 0.8484, 0.6138, 0.8838, 0.5188, 0.8484, 0.5381, 0.8007, 0.6366, 0.8594, 0.5188, 0.8484, 0.4744, 0.8364, 0.496, 0.7826, 0.5381, 0.8007, 0.6366, 0.8594, 0.5381, 0.8007, 0.5657, 0.7691, 0.6429, 0.8314, 0.5381, 0.8007, 0.496, 0.7826, 0.5387, 0.7427, 0.5657, 0.7691, 0.8973, 0.6351, 0.8667, 0.635, 0.8666, 0.5993, 0.8958, 0.6024, 0.8667, 0.635, 0.8336, 0.635, 0.8316, 0.5986, 0.8666, 0.5993, 0.8957, 0.6677, 0.8666, 0.6708, 0.8667, 0.635, 0.8973, 0.6351, 0.8666, 0.6708, 0.8315, 0.6715, 0.8336, 0.635, 0.8667, 0.635, 0.8957, 0.6677, 0.8965, 0.7092, 0.8661, 0.7159, 0.8666, 0.6708, 0.8601, 0.7652, 0.8661, 0.7159, 0.8965, 0.7092, 0.888, 0.7624, 0.8966, 0.5609, 0.8958, 0.6024, 0.8666, 0.5993, 0.8662, 0.5542, 0.8882, 0.5077, 0.8966, 0.5609, 0.8662, 0.5542, 0.8603, 0.5049, 0.8315, 0.6715, 0.8666, 0.6708, 0.8661, 0.7159, 0.827, 0.7108, 0.8206, 0.7652, 0.827, 0.7108, 0.8661, 0.7159, 0.8601, 0.7652, 0.8316, 0.5986, 0.8271, 0.5592, 0.8662, 0.5542, 0.8666, 0.5993, 0.8603, 0.5049, 0.8662, 0.5542, 0.8271, 0.5592, 0.8208, 0.5048, 0.7917, 0.6693, 0.8315, 0.6715, 0.827, 0.7108, 0.7815, 0.7075, 0.7792, 0.7489, 0.7815, 0.7075, 0.827, 0.7108, 0.8206, 0.7652, 0.8208, 0.5048, 0.8271, 0.5592, 0.7816, 0.5624, 0.7794, 0.521, 0.8316, 0.5986, 0.7917, 0.6006, 0.7816, 0.5624, 0.8271, 0.5592, 0.7895, 0.635, 0.7917, 0.6693, 0.7538, 0.6752, 0.7508, 0.6349, 0.7917, 0.6006, 0.7895, 0.635, 0.7508, 0.6349, 0.7538, 0.5947, 0.7134, 0.5983, 0.7538, 0.5947, 0.7508, 0.6349, 0.703, 0.6349, 0.703, 0.6349, 0.7508, 0.6349, 0.7538, 0.6752, 0.7134, 0.6715, 0.6912, 0.8603, 0.7016, 0.8452, 0.7761, 0.8991, 0.7652, 0.9136, 0.6786, 0.8844, 0.6912, 0.8603, 0.7652, 0.9136, 0.759, 0.9257, 0.6692, 0.9113, 0.6786, 0.8844, 0.759, 0.9257, 0.7532, 0.9377, 0.6637, 0.9275, 0.6692, 0.9113, 0.7532, 0.9377, 0.746, 0.9552, 0.6526, 0.9547, 0.6637, 0.9275, 0.746, 0.9552, 0.7419, 0.9682, 0.6464, 0.9837, 0.6526, 0.9547, 0.7419, 0.9682, 0.7399, 0.9818, 0.8083, 0.2479, 0.81, 0.2684, 0.7929, 0.2689, 0.7939, 0.2483, 0.8084, 0.3003, 0.7954, 0.3007, 0.7929, 0.2689, 0.81, 0.2684, 0.9003, 0.1823, 0.9029, 0.1637, 0.9228, 0.1668, 0.9205, 0.1797, 0.9141, 0.1253, 0.9198, 0.1399, 0.9051, 0.1384, 0.9026, 0.1259, 0.8894, 0.1266, 0.9026, 0.1259, 0.9051, 0.1384, 0.8848, 0.1469, 0.9003, 0.1823, 0.8772, 0.1716, 0.8848, 0.1469, 0.9029, 0.1637, 0.923, 0.1536, 0.8848, 0.1469, 0.9051, 0.1384, 0.9198, 0.1399, 0.9228, 0.1668, 0.9029, 0.1637, 0.8848, 0.1469, 0.923, 0.1536, 0.9151, 0.05708, 0.9305, 0.05809, 0.9305, 0.0712, 0.9092, 0.07097, 0.9151, 0.05708, 0.9092, 0.07097, 0.8883, 0.08586, 0.8842, 0.05693, 0.9305, 0.0712, 0.9287, 0.08442, 0.8883, 0.08586, 0.9092, 0.07097, 0.89, 0.1098, 0.8883, 0.08586, 0.9075, 0.09726, 0.9045, 0.1108, 0.9158, 0.1112, 0.9045, 0.1108, 0.9075, 0.09726, 0.9232, 0.09776, 0.9287, 0.08442, 0.9232, 0.09776, 0.9075, 0.09726, 0.8883, 0.08586, 0.9158, 0.1112, 0.9141, 0.1253, 0.9026, 0.1259, 0.9045, 0.1108, 0.89, 0.1098, 0.9045, 0.1108, 0.9026, 0.1259, 0.8894, 0.1266, 0.8698, 0.1126, 0.89, 0.1098, 0.8894, 0.1266, 0.8683, 0.1275, 0.9158, 0.1112, 0.9392, 0.1147, 0.9388, 0.1257, 0.9141, 0.1253, 0.9232, 0.09776, 0.9414, 0.1022, 0.9392, 0.1147, 0.9158, 0.1112, 0.9141, 0.1253, 0.9388, 0.1257, 0.9384, 0.1386, 0.9198, 0.1399, 0.7939, 0.2483, 0.7906, 0.224, 0.8007, 0.2224, 0.8083, 0.2479, 0.9388, 0.1257, 0.96, 0.1282, 0.9601, 0.1355, 0.9384, 0.1386, 0.9414, 0.1022, 0.9641, 0.1097, 0.9614, 0.12, 0.9392, 0.1147, 0.9392, 0.1147, 0.9614, 0.12, 0.96, 0.1282, 0.9388, 0.1257, 0.9601, 0.1355, 0.96, 0.1282, 0.968, 0.1258, 0.9692, 0.1361, 0.8567, 0.1598, 0.8636, 0.1469, 0.8848, 0.1469, 0.8772, 0.1716, 0.8636, 0.1469, 0.8683, 0.1275, 0.8894, 0.1266, 0.8848, 0.1469, 0.8698, 0.1126, 0.8682, 0.09797, 0.8883, 0.08586, 0.89, 0.1098, 0.8682, 0.09797, 0.8669, 0.07764, 0.8842, 0.05693, 0.8883, 0.08586, 0.8669, 0.07764, 0.8603, 0.06474, 0.8647, 0.04069, 0.8842, 0.05693, 0.9021, 0.2195, 0.903, 0.2271, 0.889, 0.2253, 0.8922, 0.2177, 0.8824, 0.02713, 0.8957, 0.007028, 0.9085, 0.01531, 0.8959, 0.03644, 0.8948, 0.1999, 0.8922, 0.2177, 0.8841, 0.2162, 0.8823, 0.1926, 0.8959, 0.03644, 0.9085, 0.01531, 0.916, 0.01864, 0.9103, 0.03413, 0.9086, 0.2055, 0.9021, 0.2195, 0.8922, 0.2177, 0.8948, 0.1999, 0.9208, 0.1858, 0.9086, 0.2055, 0.8948, 0.1999, 0.9003, 0.1823, 0.8842, 0.05693, 0.8959, 0.03644, 0.9103, 0.03413, 0.9151, 0.05708, 0.9003, 0.1823, 0.8948, 0.1999, 0.8823, 0.1926, 0.8772, 0.1716, 0.8647, 0.04069, 0.8824, 0.02713, 0.8959, 0.03644, 0.8842, 0.05693, 0.9669, 0.1853, 0.9682, 0.1781, 0.9775, 0.1781, 0.9757, 0.1884, 0.9528, 0.05728, 0.9777, 0.0561, 0.9789, 0.06649, 0.9536, 0.07011, 0.8403, 0.2222, 0.8334, 0.2498, 0.8231, 0.2483, 0.8259, 0.2221, 0.9544, 0.04485, 0.9781, 0.04682, 0.9777, 0.0561, 0.9528, 0.05728, 0.9454, 0.1716, 0.9682, 0.1781, 0.9669, 0.1853, 0.9431, 0.1845, 0.9228, 0.1668, 0.9454, 0.1716, 0.9431, 0.1845, 0.9205, 0.1797, 0.9314, 0.04162, 0.9544, 0.04485, 0.9528, 0.05728, 0.9305, 0.05809, 0.8423, 0.1966, 0.8403, 0.2222, 0.8259, 0.2221, 0.8243, 0.1965, 0.9305, 0.05809, 0.9528, 0.05728, 0.9536, 0.07011, 0.9305, 0.0712, 0.9687, 0.1557, 0.9698, 0.1483, 0.9782, 0.1472, 0.9778, 0.1577, 0.8084, 0.3003, 0.8029, 0.3261, 0.7936, 0.3249, 0.7954, 0.3007, 0.9528, 0.08635, 0.9774, 0.08853, 0.9773, 0.09936, 0.9528, 0.0999, 0.9486, 0.1424, 0.9698, 0.1483, 0.9687, 0.1557, 0.9465, 0.1554, 0.8313, 0.04085, 0.8283, 0.01658, 0.8385, 0.01506, 0.8457, 0.04068, 0.83, 0.06677, 0.8313, 0.04085, 0.8457, 0.04068, 0.848, 0.06655, 0.9198, 0.1399, 0.9486, 0.1424, 0.9465, 0.1554, 0.923, 0.1536, 0.9287, 0.08442, 0.9528, 0.08635, 0.9528, 0.0999, 0.9232, 0.09776, 0.9714, 0.1701, 0.9725, 0.1628, 0.9818, 0.1626, 0.9802, 0.173, 0.9496, 0.157, 0.9725, 0.1628, 0.9714, 0.1701, 0.9477, 0.1699, 0.8463, 0.09638, 0.8397, 0.1241, 0.8295, 0.1227, 0.8319, 0.09655, 0.9558, 0.07161, 0.9817, 0.07333, 0.9818, 0.08393, 0.9559, 0.08486, 0.8259, 0.1687, 0.8233, 0.1424, 0.8335, 0.141, 0.8403, 0.1687, 0.8243, 0.1965, 0.8259, 0.1687, 0.8403, 0.1687, 0.8423, 0.1966, 0.9305, 0.0712, 0.9558, 0.07161, 0.9559, 0.08486, 0.9287, 0.08442, 0.848, 0.06655, 0.8463, 0.09638, 0.8319, 0.09655, 0.83, 0.06677, 0.923, 0.1536, 0.9496, 0.157, 0.9477, 0.1699, 0.9228, 0.1668, 0.9111, 0.03681, 0.9314, 0.04162, 0.9305, 0.05809, 0.9151, 0.05708, 0.2067, 0.7277, 0.2081, 0.6974, 0.2915, 0.7001, 0.2725, 0.7423, 0.2081, 0.6974, 0.2133, 0.66, 0.2967, 0.6613, 0.2915, 0.7001, 0.2725, 0.7423, 0.2915, 0.7001, 0.3443, 0.6826, 0.3501, 0.7196, 0.2915, 0.7001, 0.2967, 0.6613, 0.3387, 0.6535, 0.3443, 0.6826, 0.4057, 0.6418, 0.4057, 0.6772, 0.3443, 0.6826, 0.3387, 0.6535, 0.4057, 0.6772, 0.4056, 0.7211, 0.3501, 0.7196, 0.3443, 0.6826, 0.1511, 0.6979, 0.1555, 0.6707, 0.2081, 0.6974, 0.2067, 0.7277, 0.1555, 0.6707, 0.1595, 0.6406, 0.2133, 0.66, 0.2081, 0.6974, 0.1595, 0.6406, 0.1555, 0.6707, 0.1142, 0.6579, 0.119, 0.6326, 0.1555, 0.6707, 0.1511, 0.6979, 0.1088, 0.6826, 0.1142, 0.6579, 0.6926, 0.6336, 0.6973, 0.6589, 0.6559, 0.6716, 0.652, 0.6415, 0.6973, 0.6589, 0.7048, 0.6831, 0.6602, 0.6988, 0.6559, 0.6716, 0.6045, 0.7284, 0.6032, 0.698, 0.6559, 0.6716, 0.6602, 0.6988, 0.6032, 0.698, 0.5981, 0.6607, 0.652, 0.6415, 0.6559, 0.6716, 0.4727, 0.6538, 0.467, 0.6828, 0.4057, 0.6772, 0.4057, 0.6418, 0.467, 0.6828, 0.4612, 0.7198, 0.4056, 0.7211, 0.4057, 0.6772, 0.4612, 0.7198, 0.467, 0.6828, 0.5198, 0.7005, 0.5387, 0.7427, 0.467, 0.6828, 0.4727, 0.6538, 0.5147, 0.6617, 0.5198, 0.7005, 0.5387, 0.7427, 0.5198, 0.7005, 0.6032, 0.698, 0.6045, 0.7284, 0.5198, 0.7005, 0.5147, 0.6617, 0.5981, 0.6607, 0.6032, 0.698, 0.6818, 0.1698, 0.645, 0.2332, 0.6196, 0.2075, 0.6512, 0.1458, 0.707, 0.1883, 0.677, 0.2571, 0.645, 0.2332, 0.6818, 0.1698, 0.6512, 0.1458, 0.6196, 0.2075, 0.5835, 0.1993, 0.6215, 0.1247, 0.5856, 0.1118, 0.6215, 0.1247, 0.5835, 0.1993, 0.5505, 0.1861, 0.7809, 0.2067, 0.7442, 0.2843, 0.7105, 0.2703, 0.742, 0.2011, 0.742, 0.2011, 0.7105, 0.2703, 0.677, 0.2571, 0.707, 0.1883, 0.5391, 0.3318, 0.6196, 0.2075, 0.645, 0.2332, 0.5785, 0.3684, 0.5089, 0.275, 0.5835, 0.1993, 0.6196, 0.2075, 0.5391, 0.3318, 0.4826, 0.2515, 0.5505, 0.1861, 0.5835, 0.1993, 0.5089, 0.275, 0.5785, 0.3684, 0.645, 0.2332, 0.677, 0.2571, 0.6306, 0.3867, 0.6845, 0.3844, 0.6306, 0.3867, 0.677, 0.2571, 0.7105, 0.2703, 0.7408, 0.3807, 0.6845, 0.3844, 0.7105, 0.2703, 0.7442, 0.2843, 0.1932, 0.2072, 0.2292, 0.199, 0.3036, 0.2748, 0.2732, 0.3315, 0.1677, 0.2328, 0.1932, 0.2072, 0.2732, 0.3315, 0.2338, 0.3679, 0.1357, 0.2566, 0.1677, 0.2328, 0.2338, 0.3679, 0.1817, 0.3862, 0.1932, 0.2072, 0.1618, 0.1455, 0.1914, 0.1245, 0.2292, 0.199, 0.2292, 0.199, 0.1914, 0.1245, 0.2273, 0.1117, 0.2622, 0.1859, 0.1677, 0.2328, 0.1312, 0.1694, 0.1618, 0.1455, 0.1932, 0.2072, 0.1357, 0.2566, 0.1059, 0.1877, 0.1312, 0.1694, 0.1677, 0.2328, 0.2292, 0.199, 0.2622, 0.1859, 0.3299, 0.2514, 0.3036, 0.2748, 0.1022, 0.2696, 0.1279, 0.3836, 0.07167, 0.3798, 0.06853, 0.2835, 0.1022, 0.2696, 0.1357, 0.2566, 0.1817, 0.3862, 0.1279, 0.3836, 0.1022, 0.2696, 0.06853, 0.2835, 0.03215, 0.2059, 0.07102, 0.2005, 0.1022, 0.2696, 0.07102, 0.2005, 0.1059, 0.1877, 0.1357, 0.2566])
me_memale.materials.append(mat_material)
me_memale.use_remesh_preserve_volume = False
me_memale.use_remesh_preserve_attributes = False
me_memale.use_mirror_vertex_groups = False
me_memale.update()
arm_armalearm = bpy.data.armatures.new('arMaleArm')  # bones are not reproduced

# ---- objects
ob_malearm = bpy.data.objects.new('MaleArm', arm_armalearm)
ob_male = bpy.data.objects.new('Male', me_memale)

# ---- transforms, parenting, visibility, modifiers, constraints
ob_malearm.location = (0.0001068, 0.0, 0.0)
ob_malearm.lock_rotations_4d = False
ob_malearm.empty_display_type = 'ARROWS'
ob_malearm.color = (0.0, 0.0, 0.0, 1.0)
ob_malearm.show_in_front = True
ob_malearm.lineart.crease_threshold = 0.0
ob_male.location = (0.0, 0.0, 0.0)
ob_male.rotation_euler = (0.0, -0.0, -3.02e-07)
ob_male.lock_rotations_4d = False
ob_male.empty_display_type = 'ARROWS'
ob_male.color = (0.0, 0.0, 0.0, 1.0)
ob_male.lineart.crease_threshold = 0.0
_vg = ob_male.vertex_groups.new(name='Head')
_vg.add([64, 66, 67, 130, 131, 132, 136, 137, 138, 139, 140, 141, 142, 143, 144, 145, 188, 189, 190, 191, 192, 193, 196, 197, 314, 315, 316, 317, 318, 319, 320, 321, 322, 323], 1.0, 'REPLACE')
_vg = ob_male.vertex_groups.new(name='Thigh.Left')
_vg.add([170, 171, 172, 173, 174, 175, 210, 211, 212, 213, 214, 215, 284, 285, 286, 287, 288, 289], 1.0, 'REPLACE')
_vg = ob_male.vertex_groups.new(name='Thigh.Right')
_vg.add([110, 111, 112, 113, 114, 115, 164, 165, 166, 167, 168, 169, 280, 281, 282, 283, 290, 291], 1.0, 'REPLACE')
_vg = ob_male.vertex_groups.new(name='Shin.Left')
_vg.add([176, 177, 178, 179, 180, 181, 216, 217, 218, 219, 220, 221, 274, 275, 276, 277, 278, 279], 1.0, 'REPLACE')
_vg = ob_male.vertex_groups.new(name='Shin.Right')
_vg.add([104, 105, 106, 107, 108, 109, 158, 159, 160, 161, 162, 163, 268, 269, 270, 271, 272, 273], 1.0, 'REPLACE')
_vg = ob_male.vertex_groups.new(name='Forearm.Right')
_vg.add([68, 69, 70, 71, 72, 73, 80, 81, 82, 83, 84, 85, 146, 147, 148, 149, 150, 151], 1.0, 'REPLACE')
_vg = ob_male.vertex_groups.new(name='Forearm.Left')
_vg.add([248, 249, 250, 251, 252, 253, 324, 325, 326, 327, 328, 329, 330, 331, 332, 333, 334, 335], 1.0, 'REPLACE')
_vg = ob_male.vertex_groups.new(name='Upperarm.Left')
_vg.add([182, 183, 184, 185, 186, 187, 242, 243, 244, 245, 248, 249, 250, 251, 252, 253, 308, 309, 310, 311, 312, 313], 1.0, 'REPLACE')
_vg = ob_male.vertex_groups.new(name='Upperarm.Right')
_vg.add([68, 69, 70, 71, 72, 73, 76, 77, 78, 79, 152, 153, 154, 155, 156, 157, 302, 303, 304, 305, 306, 307], 1.0, 'REPLACE')
_vg = ob_male.vertex_groups.new(name='Back')
_vg.add([65, 74, 75, 76, 77, 78, 79, 86, 87, 88, 89, 90, 91, 92, 93, 94, 95, 128, 129, 133, 134, 135, 194, 195, 233, 234, 235, 236, 237, 238, 239, 240, 241, 242, 243, 244, 245, 246, 247, 255, 292, 293, 294, 295, 296, 297, 298, 299, 300, 301, 400, 401, 402, 403, 404, 405, 406, 407, 408, 409], 1.0, 'REPLACE')
_vg = ob_male.vertex_groups.new(name='Foot.Right')
_vg.add([104, 105, 106, 107, 108, 109, 116, 117, 118, 119, 120, 121, 256, 257, 258, 259, 260, 261], 1.0, 'REPLACE')
_vg = ob_male.vertex_groups.new(name='Toes.Right')
_vg.add([122, 123, 124, 125, 126, 127, 256, 257, 258, 259, 260, 261], 1.0, 'REPLACE')
_vg = ob_male.vertex_groups.new(name='Foot.Left')
_vg.add([204, 205, 206, 207, 208, 209, 216, 217, 218, 219, 220, 221, 262, 263, 264, 265, 266, 267], 1.0, 'REPLACE')
_vg = ob_male.vertex_groups.new(name='Toes.Left')
_vg.add([198, 199, 200, 201, 202, 203, 262, 263, 264, 265, 266, 267], 1.0, 'REPLACE')
_vg = ob_male.vertex_groups.new(name='Thumb1.Right')
_vg.add([0, 34, 36, 38, 39, 40, 41], 1.0, 'REPLACE')
_vg = ob_male.vertex_groups.new(name='Thumb2.Right')
_vg.add([38, 39, 40, 41, 42, 43, 44, 45], 1.0, 'REPLACE')
_vg = ob_male.vertex_groups.new(name='Hand.Right')
_vg.add([0, 1, 2, 3, 4, 5, 6, 7, 8, 9, 34, 35, 36, 37, 54, 55, 56, 57, 58, 59, 60, 61, 62, 63, 80, 81, 82, 83, 84, 85], 1.0, 'REPLACE')
_vg = ob_male.vertex_groups.new(name='Fingers1.Right')
_vg.add([1, 2, 4, 5, 6, 7, 10, 11, 12, 13, 18, 19, 20, 21, 26, 27, 28, 29, 50, 51, 52, 53, 54, 55, 56, 57], 1.0, 'REPLACE')
_vg = ob_male.vertex_groups.new(name='Fingers2.Right')
_vg.add([10, 11, 12, 13, 14, 15, 16, 17, 18, 19, 20, 21, 22, 23, 24, 25, 26, 27, 28, 29, 30, 31, 32, 33, 46, 47, 48, 49, 50, 51, 52, 53], 1.0, 'REPLACE')
_vg = ob_male.vertex_groups.new(name='Hand.Left')
_vg.add([330, 331, 332, 333, 334, 335, 336, 337, 338, 339, 340, 341, 342, 343, 344, 345, 362, 363, 364, 365, 390, 391, 392, 393, 394, 395, 396, 397, 398, 399], 1.0, 'REPLACE')
_vg = ob_male.vertex_groups.new(name='Thumb1.Left')
_vg.add([358, 359, 360, 361, 363, 365, 399], 1.0, 'REPLACE')
_vg = ob_male.vertex_groups.new(name='Thumb2.Left')
_vg.add([354, 355, 356, 357, 358, 359, 360, 361], 1.0, 'REPLACE')
_vg = ob_male.vertex_groups.new(name='Fingers1.Left')
_vg.add([342, 343, 344, 345, 346, 347, 348, 349, 370, 371, 372, 373, 378, 379, 380, 381, 386, 387, 388, 389, 392, 393, 394, 395, 397, 398], 1.0, 'REPLACE')
_vg = ob_male.vertex_groups.new(name='Fingers2.Left')
_vg.add([346, 347, 348, 349, 350, 351, 352, 353, 366, 367, 368, 369, 370, 371, 372, 373, 374, 375, 376, 377, 378, 379, 380, 381, 382, 383, 384, 385, 386, 387, 388, 389], 1.0, 'REPLACE')
_vg = ob_male.vertex_groups.new(name='Hip')
_vg.add([96, 97, 98, 99, 100, 101, 102, 103, 222, 223, 224, 225, 226, 227, 228, 229, 230, 231, 232, 254], 1.0, 'REPLACE')
_m = ob_male.modifiers.new('EdgeSplit', 'EDGE_SPLIT')
_m.use_edge_angle = False
_m = ob_male.modifiers.new('Armature', 'ARMATURE')
_m.object = ob_malearm
_m.use_bone_envelopes = True

# ---- collection membership
col_collection_1.objects.link(ob_malearm)
col_collection_1.objects.link(ob_male)

# ---- scene / render settings (as saved in the file)
scene.frame_start = 1; scene.frame_end = 250; scene.frame_set(3)
scene.render.engine = 'BLENDER_EEVEE_NEXT'
scene.render.image_settings.color_mode = 'RGB'
scene.render.image_settings.compression = 90
scene.render.resolution_percentage = 50
scene.render.fps = 8
scene.render.dither_intensity = 0.0
scene.render.bake_margin = 2
scene.render.bake_bias = 0.0
scene.cycles.use_denoising = False
scene.cycles.samples = 10
scene.cycles.sampling_pattern = 'TABULATED_SOBOL'
scene.cycles.light_sampling_threshold = 0.0
scene.cycles.use_adaptive_sampling = False
scene.cycles.use_light_tree = False
scene.cycles.blur_glossy = 0.0
scene.cycles.volume_bounces = 1
scene.cycles.pixel_filter_type = 'GAUSSIAN'
scene.cycles.sample_clamp_indirect = 0.0
scene.view_settings.view_transform = 'Standard'
bpy.context.view_layer.update()

# ---- added for rendering (the .blend has no active camera and no usable light): camera, sun
cam_auto = bpy.data.cameras.new('AutoCamera')
cam_auto.lens = 50.0
cam_auto.sensor_width = 36.0
cam_auto.clip_end = 1000.0
ob_auto_camera = bpy.data.objects.new('AutoCamera', cam_auto)
scene.collection.objects.link(ob_auto_camera)
ob_auto_camera.location = (1.96778, -2.33713, 2.42645)
ob_auto_camera.rotation_euler = (1.09748, -7.21219e-08, 0.694738)
scene.camera = ob_auto_camera
light_auto_sun = bpy.data.lights.new('AutoSun', 'SUN')
light_auto_sun.energy = 3.0
light_auto_sun.angle = 0.0523599
ob_auto_sun = bpy.data.objects.new('AutoSun', light_auto_sun)
scene.collection.objects.link(ob_auto_sun)
ob_auto_sun.rotation_euler = (0.872665, 0.174533, 0.523599)
bpy.context.view_layer.update()
